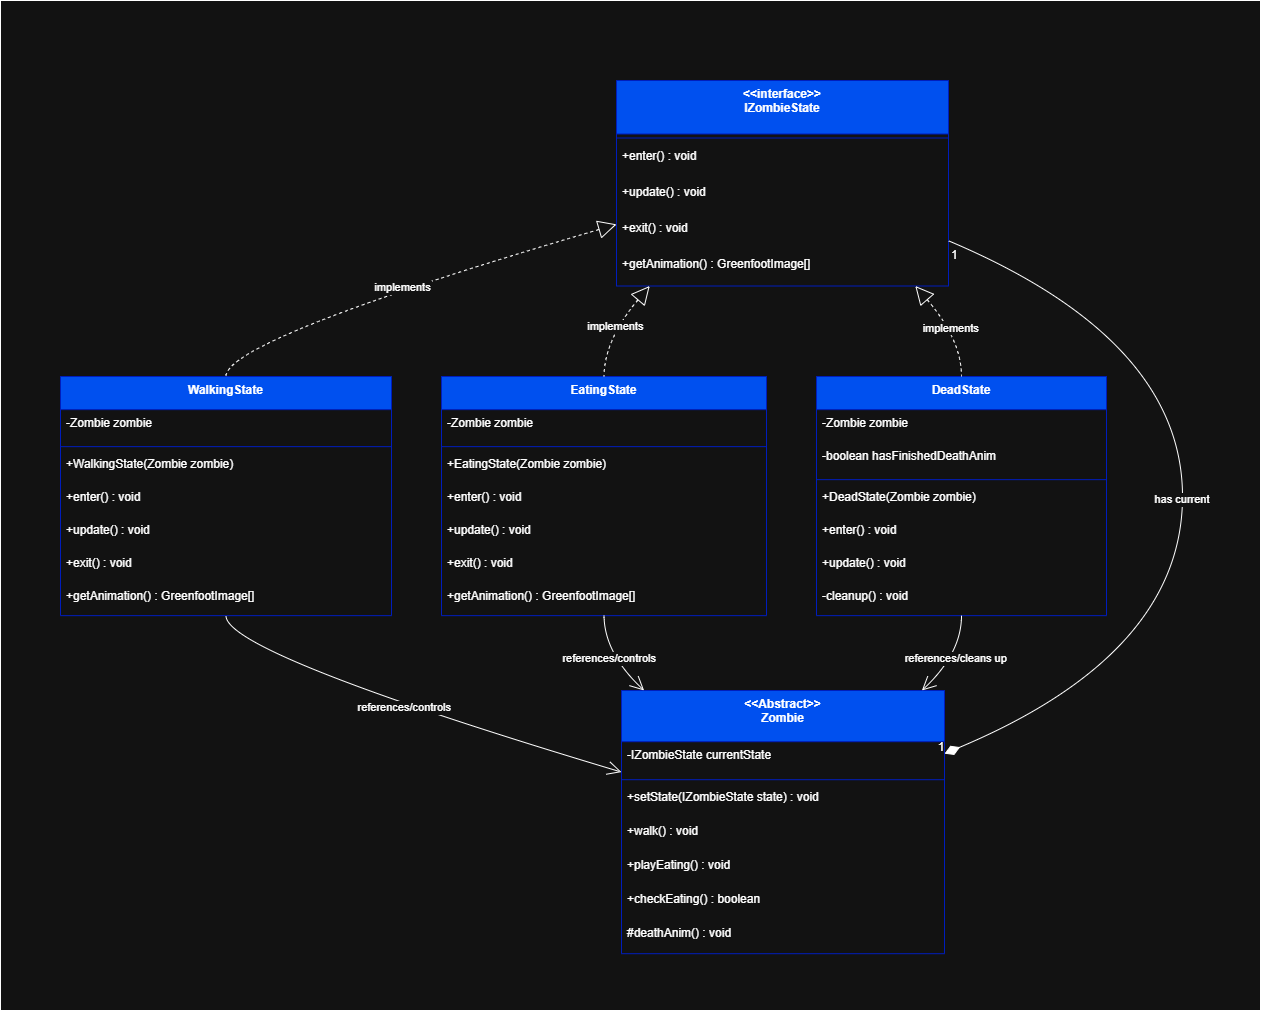

The diagram above was exported from draw.io. Its source (the exported page's mxGraphModel, read from the mxfile embedded in the PNG):
<mxGraphModel dx="2605" dy="1565" grid="1" gridSize="10" guides="1" tooltips="1" connect="1" arrows="1" fold="1" page="1" pageScale="1" pageWidth="1920" pageHeight="1080" math="0" shadow="0">
  <root>
    <mxCell id="0" />
    <mxCell id="1" parent="0" />
    <mxCell id="yl0bYuAyV6xGuYapkdwl-1" value="" style="rounded=0;whiteSpace=wrap;html=1;" parent="1" vertex="1">
      <mxGeometry x="320" width="1260" height="1010" as="geometry" />
    </mxCell>
    <mxCell id="bwbFvPlsyK7gQE2Ocvj8-1" value="&lt;&lt;interface&gt;&gt;&#10;IZombieState" style="swimlane;fontStyle=1;align=center;verticalAlign=top;childLayout=stackLayout;horizontal=1;startSize=53.5;horizontalStack=0;resizeParent=1;resizeParentMax=0;resizeLast=0;collapsible=0;marginBottom=0;fillColor=#0050ef;fontColor=#ffffff;strokeColor=#001DBC;" parent="1" vertex="1">
      <mxGeometry x="936" y="80" width="332" height="205.5" as="geometry" />
    </mxCell>
    <mxCell id="bwbFvPlsyK7gQE2Ocvj8-2" style="line;strokeWidth=1;fillColor=none;align=left;verticalAlign=middle;spacingTop=-1;spacingLeft=3;spacingRight=3;rotatable=0;labelPosition=right;points=[];portConstraint=eastwest;strokeColor=inherit;" parent="bwbFvPlsyK7gQE2Ocvj8-1" vertex="1">
      <mxGeometry y="53.5" width="332" height="8" as="geometry" />
    </mxCell>
    <mxCell id="bwbFvPlsyK7gQE2Ocvj8-3" value="+enter() : void" style="text;strokeColor=none;fillColor=none;align=left;verticalAlign=top;spacingLeft=4;spacingRight=4;overflow=hidden;rotatable=0;points=[[0,0.5],[1,0.5]];portConstraint=eastwest;" parent="bwbFvPlsyK7gQE2Ocvj8-1" vertex="1">
      <mxGeometry y="61.5" width="332" height="36" as="geometry" />
    </mxCell>
    <mxCell id="bwbFvPlsyK7gQE2Ocvj8-4" value="+update() : void" style="text;strokeColor=none;fillColor=none;align=left;verticalAlign=top;spacingLeft=4;spacingRight=4;overflow=hidden;rotatable=0;points=[[0,0.5],[1,0.5]];portConstraint=eastwest;" parent="bwbFvPlsyK7gQE2Ocvj8-1" vertex="1">
      <mxGeometry y="97.5" width="332" height="36" as="geometry" />
    </mxCell>
    <mxCell id="bwbFvPlsyK7gQE2Ocvj8-5" value="+exit() : void" style="text;strokeColor=none;fillColor=none;align=left;verticalAlign=top;spacingLeft=4;spacingRight=4;overflow=hidden;rotatable=0;points=[[0,0.5],[1,0.5]];portConstraint=eastwest;" parent="bwbFvPlsyK7gQE2Ocvj8-1" vertex="1">
      <mxGeometry y="133.5" width="332" height="36" as="geometry" />
    </mxCell>
    <mxCell id="bwbFvPlsyK7gQE2Ocvj8-6" value="+getAnimation() : GreenfootImage[]" style="text;strokeColor=none;fillColor=none;align=left;verticalAlign=top;spacingLeft=4;spacingRight=4;overflow=hidden;rotatable=0;points=[[0,0.5],[1,0.5]];portConstraint=eastwest;" parent="bwbFvPlsyK7gQE2Ocvj8-1" vertex="1">
      <mxGeometry y="169.5" width="332" height="36" as="geometry" />
    </mxCell>
    <mxCell id="bwbFvPlsyK7gQE2Ocvj8-7" value="WalkingState" style="swimlane;fontStyle=1;align=center;verticalAlign=top;childLayout=stackLayout;horizontal=1;startSize=33.142857142857146;horizontalStack=0;resizeParent=1;resizeParentMax=0;resizeLast=0;collapsible=0;marginBottom=0;fillColor=#0050ef;fontColor=#ffffff;strokeColor=#001DBC;" parent="1" vertex="1">
      <mxGeometry x="380" y="376" width="331" height="239.14285714285714" as="geometry" />
    </mxCell>
    <mxCell id="bwbFvPlsyK7gQE2Ocvj8-8" value="-Zombie zombie" style="text;strokeColor=none;fillColor=none;align=left;verticalAlign=top;spacingLeft=4;spacingRight=4;overflow=hidden;rotatable=0;points=[[0,0.5],[1,0.5]];portConstraint=eastwest;" parent="bwbFvPlsyK7gQE2Ocvj8-7" vertex="1">
      <mxGeometry y="33.142857142857146" width="331" height="33" as="geometry" />
    </mxCell>
    <mxCell id="bwbFvPlsyK7gQE2Ocvj8-9" style="line;strokeWidth=1;fillColor=none;align=left;verticalAlign=middle;spacingTop=-1;spacingLeft=3;spacingRight=3;rotatable=0;labelPosition=right;points=[];portConstraint=eastwest;strokeColor=inherit;" parent="bwbFvPlsyK7gQE2Ocvj8-7" vertex="1">
      <mxGeometry y="66.14285714285714" width="331" height="8" as="geometry" />
    </mxCell>
    <mxCell id="bwbFvPlsyK7gQE2Ocvj8-10" value="+WalkingState(Zombie zombie)" style="text;strokeColor=none;fillColor=none;align=left;verticalAlign=top;spacingLeft=4;spacingRight=4;overflow=hidden;rotatable=0;points=[[0,0.5],[1,0.5]];portConstraint=eastwest;" parent="bwbFvPlsyK7gQE2Ocvj8-7" vertex="1">
      <mxGeometry y="74.14285714285714" width="331" height="33" as="geometry" />
    </mxCell>
    <mxCell id="bwbFvPlsyK7gQE2Ocvj8-11" value="+enter() : void" style="text;strokeColor=none;fillColor=none;align=left;verticalAlign=top;spacingLeft=4;spacingRight=4;overflow=hidden;rotatable=0;points=[[0,0.5],[1,0.5]];portConstraint=eastwest;" parent="bwbFvPlsyK7gQE2Ocvj8-7" vertex="1">
      <mxGeometry y="107.14285714285714" width="331" height="33" as="geometry" />
    </mxCell>
    <mxCell id="bwbFvPlsyK7gQE2Ocvj8-12" value="+update() : void" style="text;strokeColor=none;fillColor=none;align=left;verticalAlign=top;spacingLeft=4;spacingRight=4;overflow=hidden;rotatable=0;points=[[0,0.5],[1,0.5]];portConstraint=eastwest;" parent="bwbFvPlsyK7gQE2Ocvj8-7" vertex="1">
      <mxGeometry y="140.14285714285714" width="331" height="33" as="geometry" />
    </mxCell>
    <mxCell id="bwbFvPlsyK7gQE2Ocvj8-13" value="+exit() : void" style="text;strokeColor=none;fillColor=none;align=left;verticalAlign=top;spacingLeft=4;spacingRight=4;overflow=hidden;rotatable=0;points=[[0,0.5],[1,0.5]];portConstraint=eastwest;" parent="bwbFvPlsyK7gQE2Ocvj8-7" vertex="1">
      <mxGeometry y="173.14285714285714" width="331" height="33" as="geometry" />
    </mxCell>
    <mxCell id="bwbFvPlsyK7gQE2Ocvj8-14" value="+getAnimation() : GreenfootImage[]" style="text;strokeColor=none;fillColor=none;align=left;verticalAlign=top;spacingLeft=4;spacingRight=4;overflow=hidden;rotatable=0;points=[[0,0.5],[1,0.5]];portConstraint=eastwest;" parent="bwbFvPlsyK7gQE2Ocvj8-7" vertex="1">
      <mxGeometry y="206.14285714285714" width="331" height="33" as="geometry" />
    </mxCell>
    <mxCell id="bwbFvPlsyK7gQE2Ocvj8-15" value="EatingState" style="swimlane;fontStyle=1;align=center;verticalAlign=top;childLayout=stackLayout;horizontal=1;startSize=33.142857142857146;horizontalStack=0;resizeParent=1;resizeParentMax=0;resizeLast=0;collapsible=0;marginBottom=0;fillColor=#0050ef;fontColor=#ffffff;strokeColor=#001DBC;" parent="1" vertex="1">
      <mxGeometry x="761" y="376" width="325" height="239.14285714285714" as="geometry" />
    </mxCell>
    <mxCell id="bwbFvPlsyK7gQE2Ocvj8-16" value="-Zombie zombie" style="text;strokeColor=none;fillColor=none;align=left;verticalAlign=top;spacingLeft=4;spacingRight=4;overflow=hidden;rotatable=0;points=[[0,0.5],[1,0.5]];portConstraint=eastwest;" parent="bwbFvPlsyK7gQE2Ocvj8-15" vertex="1">
      <mxGeometry y="33.142857142857146" width="325" height="33" as="geometry" />
    </mxCell>
    <mxCell id="bwbFvPlsyK7gQE2Ocvj8-17" style="line;strokeWidth=1;fillColor=none;align=left;verticalAlign=middle;spacingTop=-1;spacingLeft=3;spacingRight=3;rotatable=0;labelPosition=right;points=[];portConstraint=eastwest;strokeColor=inherit;" parent="bwbFvPlsyK7gQE2Ocvj8-15" vertex="1">
      <mxGeometry y="66.14285714285714" width="325" height="8" as="geometry" />
    </mxCell>
    <mxCell id="bwbFvPlsyK7gQE2Ocvj8-18" value="+EatingState(Zombie zombie)" style="text;strokeColor=none;fillColor=none;align=left;verticalAlign=top;spacingLeft=4;spacingRight=4;overflow=hidden;rotatable=0;points=[[0,0.5],[1,0.5]];portConstraint=eastwest;" parent="bwbFvPlsyK7gQE2Ocvj8-15" vertex="1">
      <mxGeometry y="74.14285714285714" width="325" height="33" as="geometry" />
    </mxCell>
    <mxCell id="bwbFvPlsyK7gQE2Ocvj8-19" value="+enter() : void" style="text;strokeColor=none;fillColor=none;align=left;verticalAlign=top;spacingLeft=4;spacingRight=4;overflow=hidden;rotatable=0;points=[[0,0.5],[1,0.5]];portConstraint=eastwest;" parent="bwbFvPlsyK7gQE2Ocvj8-15" vertex="1">
      <mxGeometry y="107.14285714285714" width="325" height="33" as="geometry" />
    </mxCell>
    <mxCell id="bwbFvPlsyK7gQE2Ocvj8-20" value="+update() : void" style="text;strokeColor=none;fillColor=none;align=left;verticalAlign=top;spacingLeft=4;spacingRight=4;overflow=hidden;rotatable=0;points=[[0,0.5],[1,0.5]];portConstraint=eastwest;" parent="bwbFvPlsyK7gQE2Ocvj8-15" vertex="1">
      <mxGeometry y="140.14285714285714" width="325" height="33" as="geometry" />
    </mxCell>
    <mxCell id="bwbFvPlsyK7gQE2Ocvj8-21" value="+exit() : void" style="text;strokeColor=none;fillColor=none;align=left;verticalAlign=top;spacingLeft=4;spacingRight=4;overflow=hidden;rotatable=0;points=[[0,0.5],[1,0.5]];portConstraint=eastwest;" parent="bwbFvPlsyK7gQE2Ocvj8-15" vertex="1">
      <mxGeometry y="173.14285714285714" width="325" height="33" as="geometry" />
    </mxCell>
    <mxCell id="bwbFvPlsyK7gQE2Ocvj8-22" value="+getAnimation() : GreenfootImage[]" style="text;strokeColor=none;fillColor=none;align=left;verticalAlign=top;spacingLeft=4;spacingRight=4;overflow=hidden;rotatable=0;points=[[0,0.5],[1,0.5]];portConstraint=eastwest;" parent="bwbFvPlsyK7gQE2Ocvj8-15" vertex="1">
      <mxGeometry y="206.14285714285714" width="325" height="33" as="geometry" />
    </mxCell>
    <mxCell id="bwbFvPlsyK7gQE2Ocvj8-23" value="DeadState" style="swimlane;fontStyle=1;align=center;verticalAlign=top;childLayout=stackLayout;horizontal=1;startSize=33.142857142857146;horizontalStack=0;resizeParent=1;resizeParentMax=0;resizeLast=0;collapsible=0;marginBottom=0;fillColor=#0050ef;fontColor=#ffffff;strokeColor=#001DBC;" parent="1" vertex="1">
      <mxGeometry x="1136" y="376" width="290" height="239.14285714285714" as="geometry" />
    </mxCell>
    <mxCell id="bwbFvPlsyK7gQE2Ocvj8-24" value="-Zombie zombie" style="text;strokeColor=none;fillColor=none;align=left;verticalAlign=top;spacingLeft=4;spacingRight=4;overflow=hidden;rotatable=0;points=[[0,0.5],[1,0.5]];portConstraint=eastwest;" parent="bwbFvPlsyK7gQE2Ocvj8-23" vertex="1">
      <mxGeometry y="33.142857142857146" width="290" height="33" as="geometry" />
    </mxCell>
    <mxCell id="bwbFvPlsyK7gQE2Ocvj8-25" value="-boolean hasFinishedDeathAnim" style="text;strokeColor=none;fillColor=none;align=left;verticalAlign=top;spacingLeft=4;spacingRight=4;overflow=hidden;rotatable=0;points=[[0,0.5],[1,0.5]];portConstraint=eastwest;" parent="bwbFvPlsyK7gQE2Ocvj8-23" vertex="1">
      <mxGeometry y="66.14285714285714" width="290" height="33" as="geometry" />
    </mxCell>
    <mxCell id="bwbFvPlsyK7gQE2Ocvj8-26" style="line;strokeWidth=1;fillColor=none;align=left;verticalAlign=middle;spacingTop=-1;spacingLeft=3;spacingRight=3;rotatable=0;labelPosition=right;points=[];portConstraint=eastwest;strokeColor=inherit;" parent="bwbFvPlsyK7gQE2Ocvj8-23" vertex="1">
      <mxGeometry y="99.14285714285714" width="290" height="8" as="geometry" />
    </mxCell>
    <mxCell id="bwbFvPlsyK7gQE2Ocvj8-27" value="+DeadState(Zombie zombie)" style="text;strokeColor=none;fillColor=none;align=left;verticalAlign=top;spacingLeft=4;spacingRight=4;overflow=hidden;rotatable=0;points=[[0,0.5],[1,0.5]];portConstraint=eastwest;" parent="bwbFvPlsyK7gQE2Ocvj8-23" vertex="1">
      <mxGeometry y="107.14285714285714" width="290" height="33" as="geometry" />
    </mxCell>
    <mxCell id="bwbFvPlsyK7gQE2Ocvj8-28" value="+enter() : void" style="text;strokeColor=none;fillColor=none;align=left;verticalAlign=top;spacingLeft=4;spacingRight=4;overflow=hidden;rotatable=0;points=[[0,0.5],[1,0.5]];portConstraint=eastwest;" parent="bwbFvPlsyK7gQE2Ocvj8-23" vertex="1">
      <mxGeometry y="140.14285714285714" width="290" height="33" as="geometry" />
    </mxCell>
    <mxCell id="bwbFvPlsyK7gQE2Ocvj8-29" value="+update() : void" style="text;strokeColor=none;fillColor=none;align=left;verticalAlign=top;spacingLeft=4;spacingRight=4;overflow=hidden;rotatable=0;points=[[0,0.5],[1,0.5]];portConstraint=eastwest;" parent="bwbFvPlsyK7gQE2Ocvj8-23" vertex="1">
      <mxGeometry y="173.14285714285714" width="290" height="33" as="geometry" />
    </mxCell>
    <mxCell id="bwbFvPlsyK7gQE2Ocvj8-30" value="-cleanup() : void" style="text;strokeColor=none;fillColor=none;align=left;verticalAlign=top;spacingLeft=4;spacingRight=4;overflow=hidden;rotatable=0;points=[[0,0.5],[1,0.5]];portConstraint=eastwest;" parent="bwbFvPlsyK7gQE2Ocvj8-23" vertex="1">
      <mxGeometry y="206.14285714285714" width="290" height="33" as="geometry" />
    </mxCell>
    <mxCell id="bwbFvPlsyK7gQE2Ocvj8-31" value="&lt;&lt;Abstract&gt;&gt;&#10;Zombie" style="swimlane;fontStyle=1;align=center;verticalAlign=top;childLayout=stackLayout;horizontal=1;startSize=51.2;horizontalStack=0;resizeParent=1;resizeParentMax=0;resizeLast=0;collapsible=0;marginBottom=0;fillColor=#0050ef;fontColor=#ffffff;strokeColor=#001DBC;" parent="1" vertex="1">
      <mxGeometry x="941" y="690" width="323" height="263.2" as="geometry" />
    </mxCell>
    <mxCell id="bwbFvPlsyK7gQE2Ocvj8-32" value="-IZombieState currentState" style="text;strokeColor=none;fillColor=none;align=left;verticalAlign=top;spacingLeft=4;spacingRight=4;overflow=hidden;rotatable=0;points=[[0,0.5],[1,0.5]];portConstraint=eastwest;" parent="bwbFvPlsyK7gQE2Ocvj8-31" vertex="1">
      <mxGeometry y="51.2" width="323" height="34" as="geometry" />
    </mxCell>
    <mxCell id="bwbFvPlsyK7gQE2Ocvj8-33" style="line;strokeWidth=1;fillColor=none;align=left;verticalAlign=middle;spacingTop=-1;spacingLeft=3;spacingRight=3;rotatable=0;labelPosition=right;points=[];portConstraint=eastwest;strokeColor=inherit;" parent="bwbFvPlsyK7gQE2Ocvj8-31" vertex="1">
      <mxGeometry y="85.2" width="323" height="8" as="geometry" />
    </mxCell>
    <mxCell id="bwbFvPlsyK7gQE2Ocvj8-34" value="+setState(IZombieState state) : void" style="text;strokeColor=none;fillColor=none;align=left;verticalAlign=top;spacingLeft=4;spacingRight=4;overflow=hidden;rotatable=0;points=[[0,0.5],[1,0.5]];portConstraint=eastwest;" parent="bwbFvPlsyK7gQE2Ocvj8-31" vertex="1">
      <mxGeometry y="93.2" width="323" height="34" as="geometry" />
    </mxCell>
    <mxCell id="bwbFvPlsyK7gQE2Ocvj8-35" value="+walk() : void" style="text;strokeColor=none;fillColor=none;align=left;verticalAlign=top;spacingLeft=4;spacingRight=4;overflow=hidden;rotatable=0;points=[[0,0.5],[1,0.5]];portConstraint=eastwest;" parent="bwbFvPlsyK7gQE2Ocvj8-31" vertex="1">
      <mxGeometry y="127.2" width="323" height="34" as="geometry" />
    </mxCell>
    <mxCell id="bwbFvPlsyK7gQE2Ocvj8-36" value="+playEating() : void" style="text;strokeColor=none;fillColor=none;align=left;verticalAlign=top;spacingLeft=4;spacingRight=4;overflow=hidden;rotatable=0;points=[[0,0.5],[1,0.5]];portConstraint=eastwest;" parent="bwbFvPlsyK7gQE2Ocvj8-31" vertex="1">
      <mxGeometry y="161.2" width="323" height="34" as="geometry" />
    </mxCell>
    <mxCell id="bwbFvPlsyK7gQE2Ocvj8-37" value="+checkEating() : boolean" style="text;strokeColor=none;fillColor=none;align=left;verticalAlign=top;spacingLeft=4;spacingRight=4;overflow=hidden;rotatable=0;points=[[0,0.5],[1,0.5]];portConstraint=eastwest;" parent="bwbFvPlsyK7gQE2Ocvj8-31" vertex="1">
      <mxGeometry y="195.2" width="323" height="34" as="geometry" />
    </mxCell>
    <mxCell id="bwbFvPlsyK7gQE2Ocvj8-38" value="#deathAnim() : void" style="text;strokeColor=none;fillColor=none;align=left;verticalAlign=top;spacingLeft=4;spacingRight=4;overflow=hidden;rotatable=0;points=[[0,0.5],[1,0.5]];portConstraint=eastwest;" parent="bwbFvPlsyK7gQE2Ocvj8-31" vertex="1">
      <mxGeometry y="229.2" width="323" height="34" as="geometry" />
    </mxCell>
    <mxCell id="bwbFvPlsyK7gQE2Ocvj8-39" value="implements" style="curved=1;dashed=1;startArrow=block;startSize=16;startFill=0;endArrow=none;exitX=0;exitY=0.7;entryX=0.5;entryY=0;rounded=0;" parent="1" source="bwbFvPlsyK7gQE2Ocvj8-1" target="bwbFvPlsyK7gQE2Ocvj8-7" edge="1">
      <mxGeometry relative="1" as="geometry">
        <Array as="points">
          <mxPoint x="545" y="339" />
        </Array>
      </mxGeometry>
    </mxCell>
    <mxCell id="bwbFvPlsyK7gQE2Ocvj8-40" value="implements" style="curved=1;dashed=1;startArrow=block;startSize=16;startFill=0;endArrow=none;exitX=0.1;exitY=1;entryX=0.5;entryY=0;rounded=0;" parent="1" source="bwbFvPlsyK7gQE2Ocvj8-1" target="bwbFvPlsyK7gQE2Ocvj8-15" edge="1">
      <mxGeometry relative="1" as="geometry">
        <Array as="points">
          <mxPoint x="924" y="339" />
        </Array>
      </mxGeometry>
    </mxCell>
    <mxCell id="bwbFvPlsyK7gQE2Ocvj8-41" value="implements" style="curved=1;dashed=1;startArrow=block;startSize=16;startFill=0;endArrow=none;exitX=0.9;exitY=1;entryX=0.5;entryY=0;rounded=0;" parent="1" source="bwbFvPlsyK7gQE2Ocvj8-1" target="bwbFvPlsyK7gQE2Ocvj8-23" edge="1">
      <mxGeometry relative="1" as="geometry">
        <Array as="points">
          <mxPoint x="1281" y="339" />
        </Array>
      </mxGeometry>
    </mxCell>
    <mxCell id="bwbFvPlsyK7gQE2Ocvj8-42" value="has current" style="curved=1;startArrow=diamondThin;startSize=14;startFill=1;endArrow=none;exitX=1;exitY=0.24;entryX=1;entryY=0.78;rounded=0;" parent="1" source="bwbFvPlsyK7gQE2Ocvj8-31" target="bwbFvPlsyK7gQE2Ocvj8-1" edge="1">
      <mxGeometry relative="1" as="geometry">
        <Array as="points">
          <mxPoint x="1502" y="653" />
          <mxPoint x="1502" y="339" />
        </Array>
      </mxGeometry>
    </mxCell>
    <mxCell id="bwbFvPlsyK7gQE2Ocvj8-43" value="1" style="edgeLabel;resizable=0;labelBackgroundColor=none;fontSize=12;align=right;verticalAlign=bottom;" parent="bwbFvPlsyK7gQE2Ocvj8-42" vertex="1">
      <mxGeometry x="-1" relative="1" as="geometry" />
    </mxCell>
    <mxCell id="bwbFvPlsyK7gQE2Ocvj8-44" value="1" style="edgeLabel;resizable=0;labelBackgroundColor=none;fontSize=12;align=left;verticalAlign=top;" parent="bwbFvPlsyK7gQE2Ocvj8-42" vertex="1">
      <mxGeometry x="1" relative="1" as="geometry" />
    </mxCell>
    <mxCell id="bwbFvPlsyK7gQE2Ocvj8-45" value="references/controls" style="curved=1;startArrow=none;endArrow=open;endSize=12;exitX=0.5;exitY=1;entryX=0;entryY=0.31;rounded=0;" parent="1" source="bwbFvPlsyK7gQE2Ocvj8-7" target="bwbFvPlsyK7gQE2Ocvj8-31" edge="1">
      <mxGeometry relative="1" as="geometry">
        <Array as="points">
          <mxPoint x="545" y="653" />
        </Array>
      </mxGeometry>
    </mxCell>
    <mxCell id="bwbFvPlsyK7gQE2Ocvj8-46" value="references/controls" style="curved=1;startArrow=none;endArrow=open;endSize=12;exitX=0.5;exitY=1;entryX=0.07;entryY=0;rounded=0;" parent="1" source="bwbFvPlsyK7gQE2Ocvj8-15" target="bwbFvPlsyK7gQE2Ocvj8-31" edge="1">
      <mxGeometry relative="1" as="geometry">
        <Array as="points">
          <mxPoint x="924" y="653" />
        </Array>
      </mxGeometry>
    </mxCell>
    <mxCell id="bwbFvPlsyK7gQE2Ocvj8-47" value="references/cleans up" style="curved=1;startArrow=none;endArrow=open;endSize=12;exitX=0.5;exitY=1;entryX=0.93;entryY=0;rounded=0;" parent="1" source="bwbFvPlsyK7gQE2Ocvj8-23" target="bwbFvPlsyK7gQE2Ocvj8-31" edge="1">
      <mxGeometry relative="1" as="geometry">
        <Array as="points">
          <mxPoint x="1281" y="653" />
        </Array>
      </mxGeometry>
    </mxCell>
  </root>
</mxGraphModel>